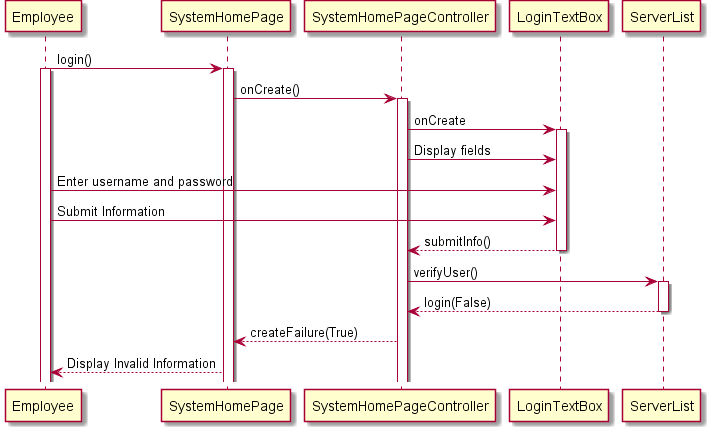

The diagram above was rendered by PlantUML. Its source (embedded in the PNG):
@startuml
Employee -> SystemHomePage : login()
activate Employee
activate SystemHomePage
SystemHomePage -> SystemHomePageController : onCreate()
activate SystemHomePageController
SystemHomePageController -> LoginTextBox : onCreate
activate LoginTextBox
SystemHomePageController -> LoginTextBox : Display fields
Employee -> LoginTextBox : Enter username and password
Employee -> LoginTextBox : Submit Information
LoginTextBox --> SystemHomePageController : submitInfo()
deactivate LoginTextBox
SystemHomePageController -> ServerList : verifyUser()
activate ServerList
ServerList --> SystemHomePageController : login(False)
deactivate ServerList
SystemHomePageController --> SystemHomePage : createFailure(True)
SystemHomePage --> Employee : Display Invalid Information



@enduml